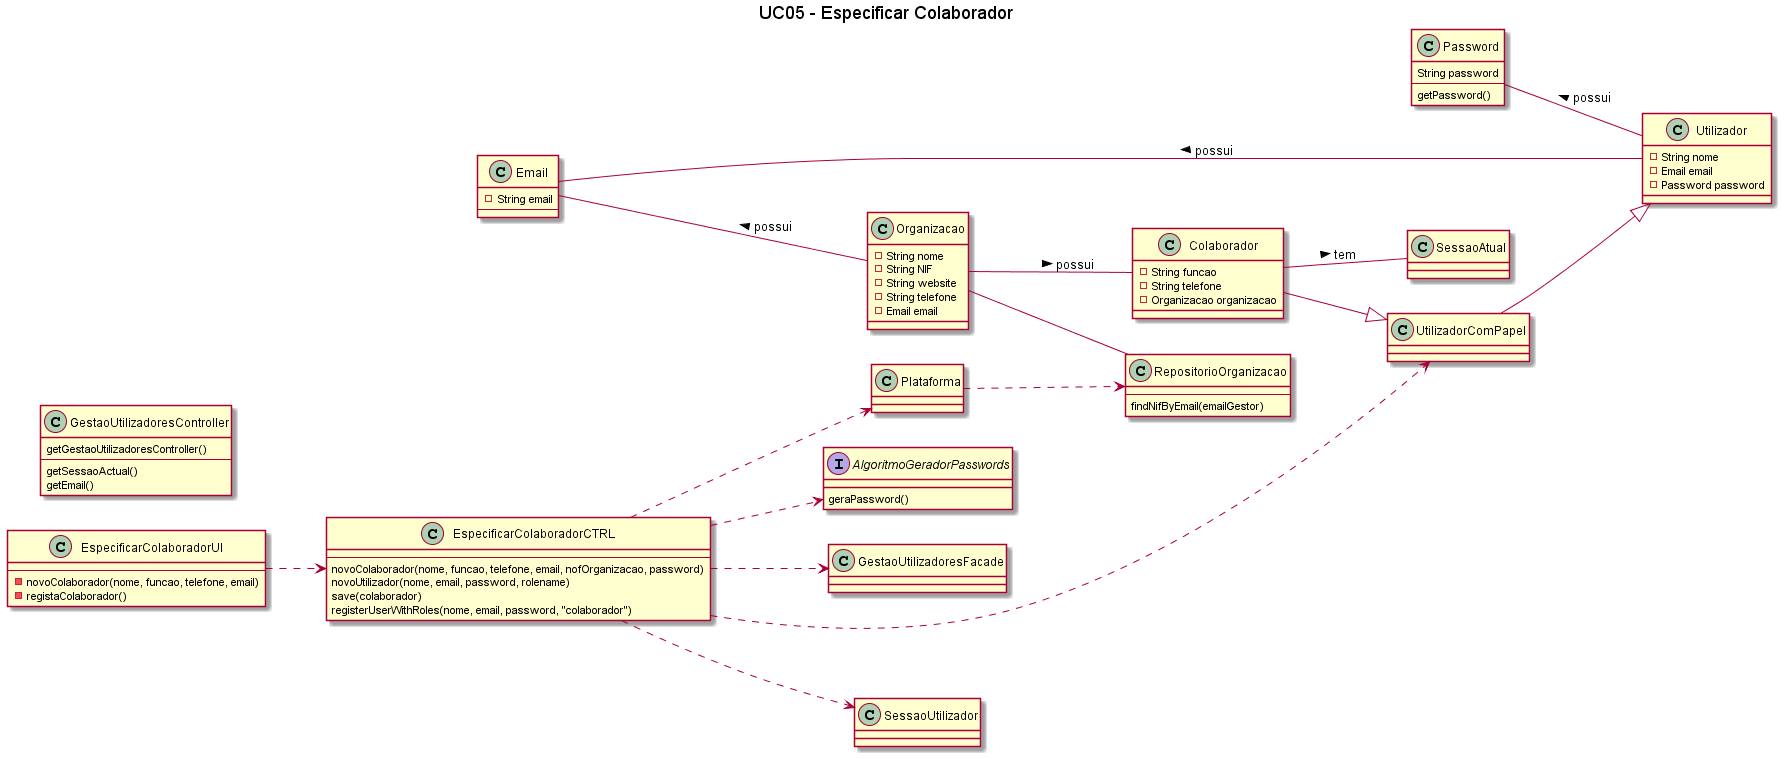

The diagram above was rendered by PlantUML. Its source (embedded in the PNG):
@startuml

title UC05 - Especificar Colaborador

left to right direction


class EspecificarColaboradorUI{
    --
    -novoColaborador(nome, funcao, telefone, email)
    -registaColaborador()
}

class EspecificarColaboradorCTRL{
    --
    novoColaborador(nome, funcao, telefone, email, nofOrganizacao, password)
    novoUtilizador(nome, email, password, rolename)
    save(colaborador)
    registerUserWithRoles(nome, email, password, "colaborador")
}

class Organizacao {
    -String nome
    -String NIF
    -String website
    -String telefone
    -Email email
}

class Colaborador {
    -String funcao
    -String telefone
    -Organizacao organizacao
}

class Utilizador {
    -String nome
    -Email email
    -Password password
}

class GestaoUtilizadoresController{
    getGestaoUtilizadoresController()
    --
    getSessaoActual()
    getEmail()
}

class RepositorioOrganizacao{
    --
    findNifByEmail(emailGestor)
}

interface AlgoritmoGeradorPasswords{
    geraPassword()
}

class Password{
    String password
    --
    getPassword()
}

class Email {
    -String email
    --
}

EspecificarColaboradorUI ..> EspecificarColaboradorCTRL
EspecificarColaboradorCTRL ..> Plataforma
EspecificarColaboradorCTRL ..> GestaoUtilizadoresFacade
EspecificarColaboradorCTRL ..> SessaoUtilizador
Organizacao -- Colaborador: possui >
Colaborador --|> UtilizadorComPapel
UtilizadorComPapel --|> Utilizador
Email -- Utilizador: < possui
Password -- Utilizador: < possui
Email -- Organizacao: < possui
Organizacao -- RepositorioOrganizacao
Colaborador -- SessaoAtual: tem >
EspecificarColaboradorCTRL ..> UtilizadorComPapel
EspecificarColaboradorCTRL ..> AlgoritmoGeradorPasswords
Plataforma ..> RepositorioOrganizacao


@enduml